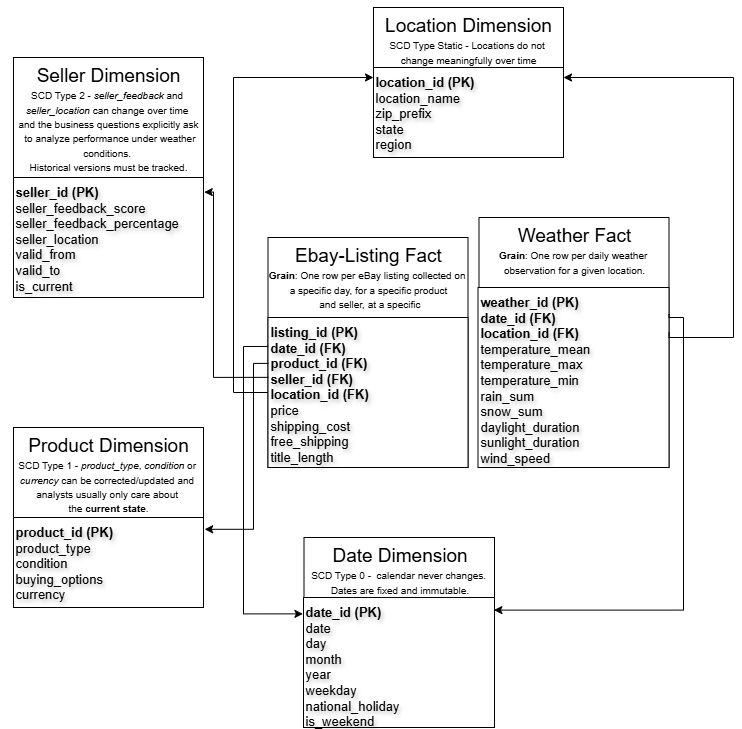

The diagram above was exported from draw.io. Its source (the exported page's mxGraphModel, read from the mxfile embedded in the PNG):
<mxGraphModel dx="1042" dy="527" grid="1" gridSize="10" guides="1" tooltips="1" connect="1" arrows="1" fold="1" page="1" pageScale="1" pageWidth="827" pageHeight="1169" math="0" shadow="0">
  <root>
    <mxCell id="0" />
    <mxCell id="1" parent="0" />
    <mxCell id="z4SvPJwYKE_EykTlCDCz-13" value="&lt;br&gt;&lt;div style=&quot;forced-color-adjust: none; box-shadow: none !important;&quot;&gt;&lt;span style=&quot;font-size: 19px;&quot;&gt;Weather Fact&lt;/span&gt;&lt;/div&gt;&lt;div style=&quot;forced-color-adjust: none; box-shadow: none !important;&quot;&gt;&lt;font style=&quot;font-size: 10px;&quot;&gt;&lt;strong data-end=&quot;873&quot; data-start=&quot;864&quot;&gt;Grain&lt;/strong&gt;: One row per daily weather&amp;nbsp;&lt;/font&gt;&lt;/div&gt;&lt;div style=&quot;forced-color-adjust: none; box-shadow: none !important;&quot;&gt;&lt;font style=&quot;font-size: 10px;&quot;&gt;observation for a given location.&lt;/font&gt;&lt;/div&gt;&lt;div style=&quot;forced-color-adjust: none; box-shadow: none !important;&quot;&gt;&lt;span style=&quot;font-size: 19px;&quot;&gt;&lt;br&gt;&lt;/span&gt;&lt;/div&gt;&lt;div style=&quot;forced-color-adjust: none; box-shadow: none !important;&quot;&gt;&lt;div style=&quot;forced-color-adjust: none; box-shadow: none !important;&quot;&gt;&lt;br&gt;&lt;br&gt;&lt;/div&gt;&lt;/div&gt;" style="rounded=0;whiteSpace=wrap;html=1;verticalAlign=top;spacing=-12;" parent="1" vertex="1">
      <mxGeometry x="525.5" y="400" width="190" height="250" as="geometry" />
    </mxCell>
    <mxCell id="z4SvPJwYKE_EykTlCDCz-12" value="&lt;br&gt;&lt;div style=&quot;forced-color-adjust: none; box-shadow: none !important;&quot;&gt;&lt;span style=&quot;font-size: 19px;&quot;&gt;Location Dimension&lt;/span&gt;&lt;/div&gt;&lt;div style=&quot;forced-color-adjust: none; box-shadow: none !important;&quot;&gt;&lt;font style=&quot;font-size: 10px;&quot;&gt;SCD Type Static -&amp;nbsp;Locations do not&amp;nbsp;&lt;/font&gt;&lt;/div&gt;&lt;div style=&quot;forced-color-adjust: none; box-shadow: none !important;&quot;&gt;&lt;font style=&quot;font-size: 10px;&quot;&gt;change meaningfully over time&lt;/font&gt;&lt;/div&gt;&lt;div style=&quot;forced-color-adjust: none; box-shadow: none !important;&quot;&gt;&lt;div style=&quot;forced-color-adjust: none; box-shadow: none !important;&quot;&gt;&lt;br&gt;&lt;br&gt;&lt;/div&gt;&lt;/div&gt;" style="rounded=0;whiteSpace=wrap;html=1;verticalAlign=top;spacing=-12;" parent="1" vertex="1">
      <mxGeometry x="420" y="190" width="190" height="150" as="geometry" />
    </mxCell>
    <mxCell id="z4SvPJwYKE_EykTlCDCz-8" value="&lt;br&gt;&lt;div style=&quot;forced-color-adjust: none; box-shadow: none !important;&quot;&gt;&lt;span style=&quot;font-size: 19px;&quot;&gt;Ebay-Listing Fact&lt;/span&gt;&lt;/div&gt;&lt;div style=&quot;forced-color-adjust: none; box-shadow: none !important;&quot;&gt;&lt;font style=&quot;font-size: 10px;&quot;&gt;&lt;b&gt;Grain&lt;/b&gt;:&amp;nbsp;&lt;span style=&quot;background-color: transparent; color: light-dark(rgb(0, 0, 0), rgb(255, 255, 255));&quot;&gt;One row per eBay listing collected on&amp;nbsp;&lt;/span&gt;&lt;/font&gt;&lt;/div&gt;&lt;div style=&quot;forced-color-adjust: none; box-shadow: none !important;&quot;&gt;&lt;font style=&quot;font-size: 10px;&quot;&gt;&lt;span style=&quot;background-color: transparent; color: light-dark(rgb(0, 0, 0), rgb(255, 255, 255));&quot;&gt;a specific day, for a specific product&lt;/span&gt;&lt;/font&gt;&lt;/div&gt;&lt;div style=&quot;forced-color-adjust: none; box-shadow: none !important;&quot;&gt;&lt;font style=&quot;font-size: 10px;&quot;&gt;&lt;span style=&quot;background-color: transparent; color: light-dark(rgb(0, 0, 0), rgb(255, 255, 255));&quot;&gt;&amp;nbsp;and seller, at a specific&lt;/span&gt;&lt;/font&gt;&lt;/div&gt;&lt;div style=&quot;forced-color-adjust: none; box-shadow: none !important;&quot;&gt;&lt;div style=&quot;forced-color-adjust: none; box-shadow: none !important;&quot;&gt;&lt;font style=&quot;font-size: 10px;&quot;&gt;&lt;br style=&quot;forced-color-adjust: none; color: rgb(255, 255, 255); font-family: Helvetica; font-style: normal; font-variant-ligatures: normal; font-variant-caps: normal; font-weight: 400; letter-spacing: normal; orphans: 2; text-align: center; text-indent: 0px; text-transform: none; widows: 2; word-spacing: 0px; -webkit-text-stroke-width: 0px; white-space: normal; background-color: rgb(27, 29, 30); text-decoration-thickness: initial; text-decoration-style: initial; text-decoration-color: initial; box-shadow: none !important;&quot;&gt;&lt;br&gt;&lt;/font&gt;&lt;br&gt;&lt;/div&gt;&lt;/div&gt;" style="rounded=0;whiteSpace=wrap;html=1;verticalAlign=top;spacing=-12;" parent="1" vertex="1">
      <mxGeometry x="314.5" y="420" width="200" height="230" as="geometry" />
    </mxCell>
    <mxCell id="z4SvPJwYKE_EykTlCDCz-4" value="&lt;font style=&quot;font-size: 13px;&quot;&gt;&lt;b&gt;listing_id (PK)&lt;/b&gt;&lt;/font&gt;&lt;div&gt;&lt;b&gt;&lt;span style=&quot;font-size: 13px;&quot;&gt;date_id (FK)&lt;/span&gt;&lt;font&gt;&lt;span style=&quot;font-size: 13px;&quot;&gt;&lt;br&gt;&lt;/span&gt;&lt;/font&gt;&lt;/b&gt;&lt;div&gt;&lt;font style=&quot;font-size: 13px;&quot;&gt;&lt;b&gt;product_id (FK)&lt;/b&gt;&lt;/font&gt;&lt;/div&gt;&lt;div&gt;&lt;font style=&quot;font-size: 13px;&quot;&gt;&lt;b&gt;&lt;div&gt;seller_id (FK)&lt;/div&gt;&lt;div&gt;location_id (FK)&lt;/div&gt;&lt;/b&gt;&lt;/font&gt;&lt;/div&gt;&lt;div&gt;&lt;font style=&quot;font-size: 13px;&quot;&gt;price&lt;/font&gt;&lt;/div&gt;&lt;div&gt;&lt;font style=&quot;font-size: 13px;&quot;&gt;shipping_cost&lt;/font&gt;&lt;/div&gt;&lt;div&gt;&lt;font style=&quot;font-size: 13px;&quot;&gt;free_shipping&lt;/font&gt;&lt;/div&gt;&lt;div&gt;&lt;font style=&quot;font-size: 13px;&quot;&gt;title_length&lt;/font&gt;&lt;/div&gt;&lt;/div&gt;" style="rounded=0;html=1;fontColor=light-dark(#000000,#000000);strokeColor=default;fillColor=light-dark(#FFFFFF,#FFFFFF);textShadow=1;align=left;verticalAlign=top;" parent="1" vertex="1">
      <mxGeometry x="314.5" y="500" width="200" height="150" as="geometry" />
    </mxCell>
    <mxCell id="z4SvPJwYKE_EykTlCDCz-6" value="&lt;div&gt;&lt;font&gt;&lt;span style=&quot;font-size: 13px;&quot;&gt;&lt;b&gt;weather_id (PK)&lt;/b&gt;&lt;/span&gt;&lt;/font&gt;&lt;/div&gt;&lt;div&gt;&lt;font&gt;&lt;span style=&quot;font-size: 13px;&quot;&gt;&lt;b&gt;date_id (FK)&lt;/b&gt;&lt;/span&gt;&lt;/font&gt;&lt;/div&gt;&lt;div&gt;&lt;font&gt;&lt;span style=&quot;font-size: 13px;&quot;&gt;&lt;b&gt;location_id (FK)&lt;/b&gt;&lt;/span&gt;&lt;/font&gt;&lt;/div&gt;&lt;div&gt;&lt;span style=&quot;font-size: 13px;&quot;&gt;temperature_mean&lt;/span&gt;&lt;/div&gt;&lt;div&gt;&lt;span style=&quot;font-size: 13px;&quot;&gt;temperature_max&lt;/span&gt;&lt;/div&gt;&lt;div&gt;&lt;span style=&quot;font-size: 13px;&quot;&gt;temperature_min&lt;/span&gt;&lt;/div&gt;&lt;div&gt;&lt;span style=&quot;font-size: 13px;&quot;&gt;rain_sum&lt;/span&gt;&lt;/div&gt;&lt;div&gt;&lt;span style=&quot;font-size: 13px;&quot;&gt;snow_sum&lt;/span&gt;&lt;/div&gt;&lt;div&gt;&lt;span style=&quot;font-size: 13px;&quot;&gt;daylight_duration&lt;/span&gt;&lt;/div&gt;&lt;div&gt;&lt;span style=&quot;font-size: 13px;&quot;&gt;sunlight_duration&lt;/span&gt;&lt;/div&gt;&lt;div&gt;&lt;span style=&quot;font-size: 13px;&quot;&gt;wind_speed&lt;/span&gt;&lt;/div&gt;&lt;div&gt;&lt;br&gt;&lt;/div&gt;" style="rounded=0;html=1;fontColor=light-dark(#000000,#000000);strokeColor=default;fillColor=light-dark(#FFFFFF,#FFFFFF);textShadow=1;align=left;verticalAlign=top;" parent="1" vertex="1">
      <mxGeometry x="524.5" y="470" width="191" height="180" as="geometry" />
    </mxCell>
    <mxCell id="z4SvPJwYKE_EykTlCDCz-11" value="&lt;div&gt;&lt;span style=&quot;font-size: 13px; background-color: transparent;&quot;&gt;&lt;b&gt;location_id (PK)&lt;/b&gt;&lt;/span&gt;&lt;/div&gt;&lt;div&gt;&lt;span style=&quot;font-size: 13px; background-color: transparent;&quot;&gt;location_name&lt;/span&gt;&lt;/div&gt;&lt;div&gt;&lt;span style=&quot;font-size: 13px; background-color: transparent;&quot;&gt;zip_prefix&lt;/span&gt;&lt;/div&gt;&lt;div&gt;&lt;span style=&quot;font-size: 13px; background-color: transparent;&quot;&gt;state&lt;/span&gt;&lt;/div&gt;&lt;div&gt;&lt;span style=&quot;font-size: 13px; background-color: transparent;&quot;&gt;region&lt;/span&gt;&lt;/div&gt;" style="rounded=0;html=1;fontColor=light-dark(#000000,#000000);strokeColor=default;fillColor=light-dark(#FFFFFF,#FFFFFF);textShadow=1;align=left;verticalAlign=top;" parent="1" vertex="1">
      <mxGeometry x="420" y="250" width="190" height="90" as="geometry" />
    </mxCell>
    <mxCell id="z4SvPJwYKE_EykTlCDCz-14" value="&lt;br&gt;&lt;div style=&quot;forced-color-adjust: none; box-shadow: none !important;&quot;&gt;&lt;span style=&quot;font-size: 19px;&quot;&gt;Seller Dimension&lt;/span&gt;&lt;/div&gt;&lt;div style=&quot;forced-color-adjust: none; box-shadow: none !important;&quot;&gt;&lt;font style=&quot;font-size: 10px;&quot;&gt;SCD Type 2 -&amp;nbsp;&lt;i&gt;seller_feedback &lt;/i&gt;and&amp;nbsp;&lt;/font&gt;&lt;/div&gt;&lt;div style=&quot;forced-color-adjust: none; box-shadow: none !important;&quot;&gt;&lt;font style=&quot;font-size: 10px;&quot;&gt;&lt;i&gt;seller_location &lt;/i&gt;can change over time&amp;nbsp;&lt;/font&gt;&lt;/div&gt;&lt;div style=&quot;forced-color-adjust: none; box-shadow: none !important;&quot;&gt;&lt;font style=&quot;font-size: 10px;&quot;&gt;and the business questions explicitly ask&lt;/font&gt;&lt;/div&gt;&lt;div style=&quot;forced-color-adjust: none; box-shadow: none !important;&quot;&gt;&lt;font style=&quot;font-size: 10px;&quot;&gt;&amp;nbsp;to analyze performance under weather conditions.&amp;nbsp;&lt;/font&gt;&lt;/div&gt;&lt;div style=&quot;forced-color-adjust: none; box-shadow: none !important;&quot;&gt;&lt;font style=&quot;font-size: 10px;&quot;&gt;Historical versions must be tracked.&lt;/font&gt;&lt;/div&gt;&lt;div style=&quot;forced-color-adjust: none; box-shadow: none !important;&quot;&gt;&lt;div style=&quot;forced-color-adjust: none; box-shadow: none !important;&quot;&gt;&lt;br&gt;&lt;br&gt;&lt;/div&gt;&lt;/div&gt;" style="rounded=0;whiteSpace=wrap;html=1;verticalAlign=top;spacing=-12;" parent="1" vertex="1">
      <mxGeometry x="60" y="240" width="190" height="240" as="geometry" />
    </mxCell>
    <mxCell id="z4SvPJwYKE_EykTlCDCz-15" value="&lt;span style=&quot;font-size: 13px;&quot;&gt;&lt;b&gt;seller_id (PK)&lt;br&gt;&lt;/b&gt;seller_feedback_score&lt;/span&gt;&lt;div&gt;&lt;span style=&quot;font-size: 13px;&quot;&gt;seller_feedback_percentage&lt;/span&gt;&lt;/div&gt;&lt;div&gt;&lt;span style=&quot;font-size: 13px;&quot;&gt;seller_location&lt;/span&gt;&lt;/div&gt;&lt;div&gt;&lt;span style=&quot;font-size: 13px;&quot;&gt;valid_from&lt;/span&gt;&lt;/div&gt;&lt;div&gt;&lt;span style=&quot;font-size: 13px;&quot;&gt;valid_to&lt;/span&gt;&lt;/div&gt;&lt;div&gt;&lt;span style=&quot;font-size: 13px;&quot;&gt;is_current&lt;/span&gt;&lt;/div&gt;" style="rounded=0;html=1;fontColor=light-dark(#000000,#000000);strokeColor=default;fillColor=light-dark(#FFFFFF,#FFFFFF);textShadow=1;align=left;verticalAlign=top;" parent="1" vertex="1">
      <mxGeometry x="60" y="360" width="190" height="120" as="geometry" />
    </mxCell>
    <mxCell id="z4SvPJwYKE_EykTlCDCz-16" value="&lt;br&gt;&lt;div style=&quot;forced-color-adjust: none; box-shadow: none !important;&quot;&gt;&lt;span style=&quot;font-size: 19px;&quot;&gt;Product Dimension&lt;/span&gt;&lt;/div&gt;&lt;div style=&quot;forced-color-adjust: none; box-shadow: none !important;&quot;&gt;&lt;font style=&quot;font-size: 10px;&quot;&gt;&lt;font style=&quot;&quot;&gt;SCD Type 1 - &lt;i style=&quot;&quot;&gt;product_&lt;/i&gt;&lt;/font&gt;&lt;span style=&quot;background-color: transparent; color: light-dark(rgb(0, 0, 0), rgb(255, 255, 255));&quot;&gt;&lt;i&gt;type&lt;/i&gt;, &lt;i&gt;condition&lt;/i&gt; or&amp;nbsp;&lt;/span&gt;&lt;/font&gt;&lt;/div&gt;&lt;div style=&quot;forced-color-adjust: none; box-shadow: none !important;&quot;&gt;&lt;font style=&quot;font-size: 10px;&quot;&gt;&lt;font style=&quot;&quot;&gt;&lt;span style=&quot;background-color: transparent; color: light-dark(rgb(0, 0, 0), rgb(255, 255, 255));&quot;&gt;&lt;i&gt;currency&amp;nbsp;&lt;/i&gt;&lt;/span&gt;&lt;/font&gt;&lt;span style=&quot;background-color: transparent; color: light-dark(rgb(0, 0, 0), rgb(255, 255, 255));&quot;&gt;can be corrected/updated and&amp;nbsp;&lt;/span&gt;&lt;/font&gt;&lt;/div&gt;&lt;div style=&quot;forced-color-adjust: none; box-shadow: none !important;&quot;&gt;&lt;font style=&quot;font-size: 10px;&quot;&gt;&lt;span style=&quot;background-color: transparent; color: light-dark(rgb(0, 0, 0), rgb(255, 255, 255));&quot;&gt;analysts usually only care about&amp;nbsp;&lt;/span&gt;&lt;/font&gt;&lt;/div&gt;&lt;div style=&quot;forced-color-adjust: none; box-shadow: none !important;&quot;&gt;&lt;font style=&quot;font-size: 10px;&quot;&gt;&lt;span style=&quot;background-color: transparent; color: light-dark(rgb(0, 0, 0), rgb(255, 255, 255));&quot;&gt;the &lt;/span&gt;&lt;strong style=&quot;background-color: transparent; color: light-dark(rgb(0, 0, 0), rgb(255, 255, 255));&quot; data-end=&quot;771&quot; data-start=&quot;754&quot;&gt;current state&lt;/strong&gt;&lt;span style=&quot;background-color: transparent; color: light-dark(rgb(0, 0, 0), rgb(255, 255, 255));&quot;&gt;.&lt;/span&gt;&lt;/font&gt;&lt;/div&gt;&lt;div style=&quot;forced-color-adjust: none; box-shadow: none !important;&quot;&gt;&lt;div style=&quot;forced-color-adjust: none; box-shadow: none !important;&quot;&gt;&lt;br&gt;&lt;br&gt;&lt;/div&gt;&lt;/div&gt;" style="rounded=0;whiteSpace=wrap;html=1;verticalAlign=top;spacing=-12;" parent="1" vertex="1">
      <mxGeometry x="60" y="610" width="190" height="180" as="geometry" />
    </mxCell>
    <mxCell id="z4SvPJwYKE_EykTlCDCz-17" value="&lt;span style=&quot;font-size: 13px;&quot;&gt;&lt;b&gt;product_id (PK)&lt;/b&gt;&lt;/span&gt;&lt;div&gt;&lt;span style=&quot;font-size: 13px;&quot;&gt;product_type&lt;/span&gt;&lt;/div&gt;&lt;div&gt;&lt;span style=&quot;font-size: 13px;&quot;&gt;condition&lt;/span&gt;&lt;/div&gt;&lt;div&gt;&lt;span style=&quot;font-size: 13px;&quot;&gt;buying_options&lt;/span&gt;&lt;/div&gt;&lt;div&gt;&lt;span style=&quot;font-size: 13px;&quot;&gt;currency&lt;/span&gt;&lt;/div&gt;" style="rounded=0;html=1;fontColor=light-dark(#000000,#000000);strokeColor=default;fillColor=light-dark(#FFFFFF,#FFFFFF);textShadow=1;align=left;verticalAlign=top;" parent="1" vertex="1">
      <mxGeometry x="60" y="700" width="190" height="90" as="geometry" />
    </mxCell>
    <mxCell id="z4SvPJwYKE_EykTlCDCz-19" value="&lt;br&gt;&lt;div style=&quot;forced-color-adjust: none; box-shadow: none !important;&quot;&gt;&lt;span style=&quot;font-size: 19px;&quot;&gt;Date Dimension&lt;/span&gt;&lt;/div&gt;&lt;div style=&quot;forced-color-adjust: none; box-shadow: none !important;&quot;&gt;&lt;font style=&quot;font-size: 10px;&quot;&gt;SCD Type 0 -&amp;nbsp; calendar never changes.&amp;nbsp;&lt;/font&gt;&lt;/div&gt;&lt;div style=&quot;forced-color-adjust: none; box-shadow: none !important;&quot;&gt;&lt;font style=&quot;font-size: 10px;&quot;&gt;Dates are fixed and immutable.&lt;/font&gt;&lt;/div&gt;&lt;div style=&quot;forced-color-adjust: none; box-shadow: none !important;&quot;&gt;&lt;div style=&quot;forced-color-adjust: none; box-shadow: none !important;&quot;&gt;&lt;br&gt;&lt;br&gt;&lt;/div&gt;&lt;/div&gt;" style="rounded=0;whiteSpace=wrap;html=1;verticalAlign=top;spacing=-12;" parent="1" vertex="1">
      <mxGeometry x="350.5" y="720" width="190.5" height="150" as="geometry" />
    </mxCell>
    <mxCell id="z4SvPJwYKE_EykTlCDCz-20" value="&lt;span style=&quot;font-size: 13px;&quot;&gt;&lt;b&gt;date_id (PK)&lt;/b&gt;&lt;/span&gt;&lt;div&gt;&lt;span style=&quot;font-size: 13px;&quot;&gt;date&lt;/span&gt;&lt;/div&gt;&lt;div&gt;&lt;span style=&quot;font-size: 13px;&quot;&gt;day&lt;/span&gt;&lt;/div&gt;&lt;div&gt;&lt;span style=&quot;font-size: 13px;&quot;&gt;month&lt;/span&gt;&lt;/div&gt;&lt;div&gt;&lt;span style=&quot;font-size: 13px;&quot;&gt;year&lt;/span&gt;&lt;/div&gt;&lt;div&gt;&lt;span style=&quot;font-size: 13px;&quot;&gt;weekday&lt;/span&gt;&lt;/div&gt;&lt;div&gt;&lt;span style=&quot;font-size: 13px; background-color: transparent;&quot;&gt;national_holiday&lt;/span&gt;&lt;/div&gt;&lt;div&gt;&lt;span style=&quot;font-size: 13px; background-color: transparent;&quot;&gt;is_weekend&lt;/span&gt;&lt;/div&gt;" style="rounded=0;html=1;fontColor=light-dark(#000000,#000000);strokeColor=default;fillColor=light-dark(#FFFFFF,#FFFFFF);textShadow=1;align=left;verticalAlign=top;" parent="1" vertex="1">
      <mxGeometry x="350" y="780" width="191" height="130" as="geometry" />
    </mxCell>
    <mxCell id="z4SvPJwYKE_EykTlCDCz-22" value="" style="endArrow=classic;html=1;rounded=0;edgeStyle=orthogonalEdgeStyle;entryX=-0.003;entryY=0.126;entryDx=0;entryDy=0;entryPerimeter=0;exitX=0.001;exitY=0.193;exitDx=0;exitDy=0;exitPerimeter=0;" parent="1" source="z4SvPJwYKE_EykTlCDCz-4" target="z4SvPJwYKE_EykTlCDCz-20" edge="1">
      <mxGeometry width="50" height="50" relative="1" as="geometry">
        <mxPoint x="310" y="530" as="sourcePoint" />
        <mxPoint x="340" y="790" as="targetPoint" />
        <Array as="points">
          <mxPoint x="290" y="529" />
          <mxPoint x="290" y="796" />
        </Array>
      </mxGeometry>
    </mxCell>
    <mxCell id="z4SvPJwYKE_EykTlCDCz-23" value="" style="endArrow=classic;html=1;rounded=0;edgeStyle=orthogonalEdgeStyle;entryX=0.997;entryY=0.097;entryDx=0;entryDy=0;entryPerimeter=0;exitX=1;exitY=0.15;exitDx=0;exitDy=0;exitPerimeter=0;" parent="1" source="z4SvPJwYKE_EykTlCDCz-6" target="z4SvPJwYKE_EykTlCDCz-20" edge="1">
      <mxGeometry width="50" height="50" relative="1" as="geometry">
        <mxPoint x="715.5" y="490" as="sourcePoint" />
        <mxPoint x="560" y="790" as="targetPoint" />
        <Array as="points">
          <mxPoint x="730" y="500" />
          <mxPoint x="730" y="793" />
        </Array>
      </mxGeometry>
    </mxCell>
    <mxCell id="z4SvPJwYKE_EykTlCDCz-25" value="" style="endArrow=classic;html=1;rounded=0;edgeStyle=orthogonalEdgeStyle;exitX=1;exitY=0.25;exitDx=0;exitDy=0;" parent="1" source="z4SvPJwYKE_EykTlCDCz-6" target="z4SvPJwYKE_EykTlCDCz-11" edge="1">
      <mxGeometry width="50" height="50" relative="1" as="geometry">
        <mxPoint x="720" y="520" as="sourcePoint" />
        <mxPoint x="610" y="260" as="targetPoint" />
        <Array as="points">
          <mxPoint x="780" y="520" />
          <mxPoint x="780" y="260" />
        </Array>
      </mxGeometry>
    </mxCell>
    <mxCell id="z4SvPJwYKE_EykTlCDCz-26" value="" style="endArrow=classic;html=1;rounded=0;edgeStyle=orthogonalEdgeStyle;entryX=0;entryY=0.111;entryDx=0;entryDy=0;entryPerimeter=0;exitX=0;exitY=0.5;exitDx=0;exitDy=0;" parent="1" source="z4SvPJwYKE_EykTlCDCz-4" target="z4SvPJwYKE_EykTlCDCz-11" edge="1">
      <mxGeometry width="50" height="50" relative="1" as="geometry">
        <mxPoint x="310" y="580" as="sourcePoint" />
        <mxPoint x="410" y="270" as="targetPoint" />
        <Array as="points">
          <mxPoint x="280" y="575" />
          <mxPoint x="280" y="260" />
        </Array>
      </mxGeometry>
    </mxCell>
    <mxCell id="z4SvPJwYKE_EykTlCDCz-27" value="" style="endArrow=classic;html=1;rounded=0;edgeStyle=orthogonalEdgeStyle;entryX=1.006;entryY=0.131;entryDx=0;entryDy=0;entryPerimeter=0;exitX=0.002;exitY=0.306;exitDx=0;exitDy=0;exitPerimeter=0;" parent="1" source="z4SvPJwYKE_EykTlCDCz-4" target="z4SvPJwYKE_EykTlCDCz-17" edge="1">
      <mxGeometry width="50" height="50" relative="1" as="geometry">
        <mxPoint x="310" y="540" as="sourcePoint" />
        <mxPoint x="350" y="800" as="targetPoint" />
        <Array as="points">
          <mxPoint x="300" y="546" />
          <mxPoint x="300" y="712" />
        </Array>
      </mxGeometry>
    </mxCell>
    <mxCell id="z4SvPJwYKE_EykTlCDCz-28" value="" style="endArrow=classic;html=1;rounded=0;edgeStyle=orthogonalEdgeStyle;entryX=1.004;entryY=0.122;entryDx=0;entryDy=0;entryPerimeter=0;exitX=0.002;exitY=0.399;exitDx=0;exitDy=0;exitPerimeter=0;" parent="1" source="z4SvPJwYKE_EykTlCDCz-4" target="z4SvPJwYKE_EykTlCDCz-15" edge="1">
      <mxGeometry width="50" height="50" relative="1" as="geometry">
        <mxPoint x="310" y="560" as="sourcePoint" />
        <mxPoint x="260" y="365.6" as="targetPoint" />
        <Array as="points">
          <mxPoint x="260" y="560" />
          <mxPoint x="260" y="375" />
        </Array>
      </mxGeometry>
    </mxCell>
  </root>
</mxGraphModel>